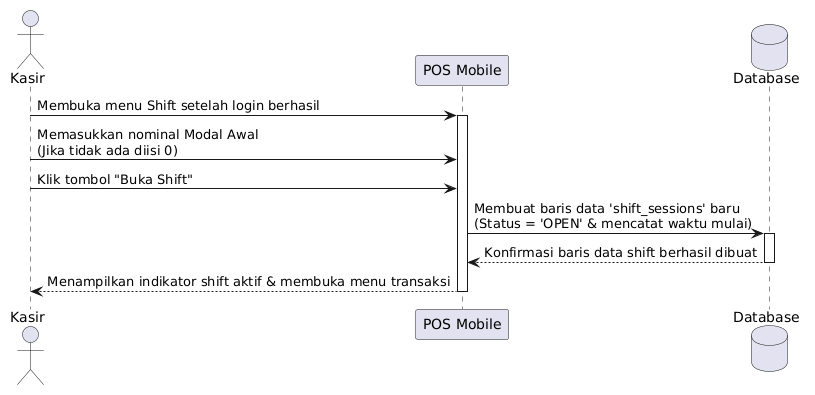

The diagram above was rendered by PlantUML. Its source (embedded in the PNG):
@startuml
actor Kasir
participant "POS Mobile" as Sistem
database "Database" as DB

Kasir -> Sistem : Membuka menu Shift setelah login berhasil
activate Sistem

Kasir -> Sistem : Memasukkan nominal Modal Awal\n(Jika tidak ada diisi 0)
Kasir -> Sistem : Klik tombol "Buka Shift"

Sistem -> DB : Membuat baris data 'shift_sessions' baru\n(Status = 'OPEN' & mencatat waktu mulai)
activate DB
DB --> Sistem : Konfirmasi baris data shift berhasil dibuat
deactivate DB

Sistem --> Kasir : Menampilkan indikator shift aktif & membuka menu transaksi
deactivate Sistem
@enduml